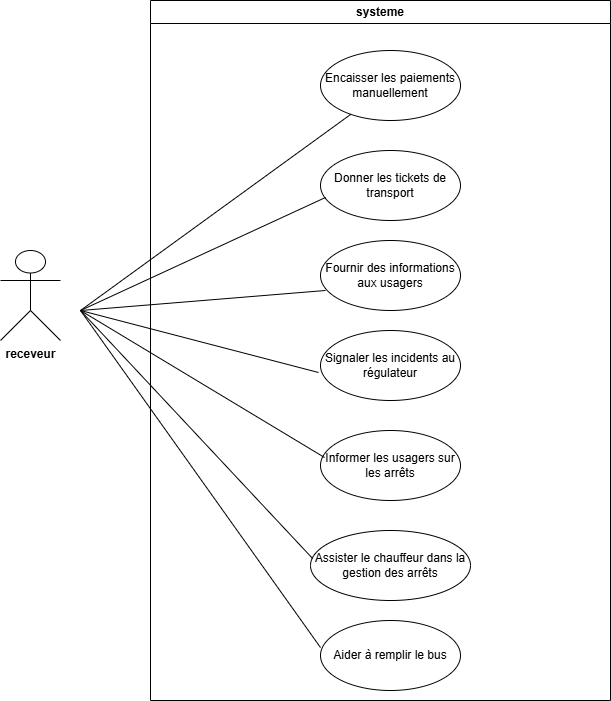

The diagram above was exported from draw.io. Its source (the exported page's mxGraphModel, read from the mxfile embedded in the PNG):
<mxGraphModel dx="1426" dy="751" grid="1" gridSize="10" guides="1" tooltips="1" connect="1" arrows="1" fold="1" page="1" pageScale="1" pageWidth="827" pageHeight="1169" math="0" shadow="0">
  <root>
    <mxCell id="0" />
    <mxCell id="1" parent="0" />
    <mxCell id="REvPZKSqNmK65H9SC5Hb-1" value="&lt;strong data-end=&quot;2431&quot; data-start=&quot;2419&quot;&gt;receveur&lt;/strong&gt;" style="shape=umlActor;verticalLabelPosition=bottom;verticalAlign=top;html=1;outlineConnect=0;" parent="1" vertex="1">
      <mxGeometry x="70" y="300" width="60" height="90" as="geometry" />
    </mxCell>
    <mxCell id="REvPZKSqNmK65H9SC5Hb-2" value="systeme" style="swimlane;whiteSpace=wrap;html=1;" parent="1" vertex="1">
      <mxGeometry x="220" y="50" width="460" height="700" as="geometry" />
    </mxCell>
    <mxCell id="REvPZKSqNmK65H9SC5Hb-3" value="Encaisser les paiements manuellement" style="ellipse;whiteSpace=wrap;html=1;" parent="REvPZKSqNmK65H9SC5Hb-2" vertex="1">
      <mxGeometry x="170" y="50" width="140" height="70" as="geometry" />
    </mxCell>
    <mxCell id="REvPZKSqNmK65H9SC5Hb-5" value="Fournir des informations aux usagers" style="ellipse;whiteSpace=wrap;html=1;" parent="REvPZKSqNmK65H9SC5Hb-2" vertex="1">
      <mxGeometry x="170" y="240" width="140" height="70" as="geometry" />
    </mxCell>
    <mxCell id="REvPZKSqNmK65H9SC5Hb-6" value="Donner les tickets de transport" style="ellipse;whiteSpace=wrap;html=1;" parent="REvPZKSqNmK65H9SC5Hb-2" vertex="1">
      <mxGeometry x="170" y="150" width="140" height="70" as="geometry" />
    </mxCell>
    <mxCell id="REvPZKSqNmK65H9SC5Hb-7" value="Signaler les incidents au régulateur" style="ellipse;whiteSpace=wrap;html=1;" parent="REvPZKSqNmK65H9SC5Hb-2" vertex="1">
      <mxGeometry x="170" y="330" width="140" height="70" as="geometry" />
    </mxCell>
    <mxCell id="REvPZKSqNmK65H9SC5Hb-8" value="Informer les usagers sur les arrêts" style="ellipse;whiteSpace=wrap;html=1;" parent="REvPZKSqNmK65H9SC5Hb-2" vertex="1">
      <mxGeometry x="170" y="430" width="140" height="70" as="geometry" />
    </mxCell>
    <mxCell id="REvPZKSqNmK65H9SC5Hb-9" value="Assister le chauffeur dans la gestion des arrêts" style="ellipse;whiteSpace=wrap;html=1;" parent="REvPZKSqNmK65H9SC5Hb-2" vertex="1">
      <mxGeometry x="160" y="530" width="160" height="70" as="geometry" />
    </mxCell>
    <mxCell id="REvPZKSqNmK65H9SC5Hb-10" value="Aider à remplir le bus" style="ellipse;whiteSpace=wrap;html=1;" parent="REvPZKSqNmK65H9SC5Hb-2" vertex="1">
      <mxGeometry x="170" y="620" width="140" height="70" as="geometry" />
    </mxCell>
    <mxCell id="REvPZKSqNmK65H9SC5Hb-13" value="" style="endArrow=none;html=1;rounded=0;" parent="REvPZKSqNmK65H9SC5Hb-2" target="REvPZKSqNmK65H9SC5Hb-3" edge="1">
      <mxGeometry relative="1" as="geometry">
        <mxPoint x="-70" y="310" as="sourcePoint" />
        <mxPoint x="180" y="100" as="targetPoint" />
      </mxGeometry>
    </mxCell>
    <mxCell id="REvPZKSqNmK65H9SC5Hb-20" value="" style="endArrow=none;html=1;rounded=0;entryX=0.029;entryY=0.386;entryDx=0;entryDy=0;entryPerimeter=0;" parent="REvPZKSqNmK65H9SC5Hb-2" target="REvPZKSqNmK65H9SC5Hb-8" edge="1">
      <mxGeometry relative="1" as="geometry">
        <mxPoint x="-70" y="310" as="sourcePoint" />
        <mxPoint x="110" y="380" as="targetPoint" />
      </mxGeometry>
    </mxCell>
    <mxCell id="REvPZKSqNmK65H9SC5Hb-16" value="" style="endArrow=none;html=1;rounded=0;entryX=0.036;entryY=0.671;entryDx=0;entryDy=0;entryPerimeter=0;" parent="1" target="REvPZKSqNmK65H9SC5Hb-6" edge="1">
      <mxGeometry relative="1" as="geometry">
        <mxPoint x="150" y="360" as="sourcePoint" />
        <mxPoint x="310" y="360" as="targetPoint" />
      </mxGeometry>
    </mxCell>
    <mxCell id="REvPZKSqNmK65H9SC5Hb-18" value="" style="endArrow=none;html=1;rounded=0;entryX=0.036;entryY=0.714;entryDx=0;entryDy=0;entryPerimeter=0;" parent="1" target="REvPZKSqNmK65H9SC5Hb-5" edge="1">
      <mxGeometry relative="1" as="geometry">
        <mxPoint x="150" y="360" as="sourcePoint" />
        <mxPoint x="310" y="360" as="targetPoint" />
      </mxGeometry>
    </mxCell>
    <mxCell id="REvPZKSqNmK65H9SC5Hb-19" value="" style="endArrow=none;html=1;rounded=0;entryX=-0.014;entryY=0.6;entryDx=0;entryDy=0;entryPerimeter=0;" parent="1" target="REvPZKSqNmK65H9SC5Hb-7" edge="1">
      <mxGeometry relative="1" as="geometry">
        <mxPoint x="150" y="360" as="sourcePoint" />
        <mxPoint x="310" y="360" as="targetPoint" />
      </mxGeometry>
    </mxCell>
    <mxCell id="REvPZKSqNmK65H9SC5Hb-22" value="" style="endArrow=none;html=1;rounded=0;entryX=0.013;entryY=0.4;entryDx=0;entryDy=0;entryPerimeter=0;" parent="1" target="REvPZKSqNmK65H9SC5Hb-9" edge="1">
      <mxGeometry relative="1" as="geometry">
        <mxPoint x="150" y="360" as="sourcePoint" />
        <mxPoint x="310" y="470" as="targetPoint" />
      </mxGeometry>
    </mxCell>
    <mxCell id="REvPZKSqNmK65H9SC5Hb-23" value="" style="endArrow=none;html=1;rounded=0;entryX=0;entryY=0.386;entryDx=0;entryDy=0;entryPerimeter=0;" parent="1" target="REvPZKSqNmK65H9SC5Hb-10" edge="1">
      <mxGeometry relative="1" as="geometry">
        <mxPoint x="150" y="360" as="sourcePoint" />
        <mxPoint x="260" y="520" as="targetPoint" />
      </mxGeometry>
    </mxCell>
  </root>
</mxGraphModel>